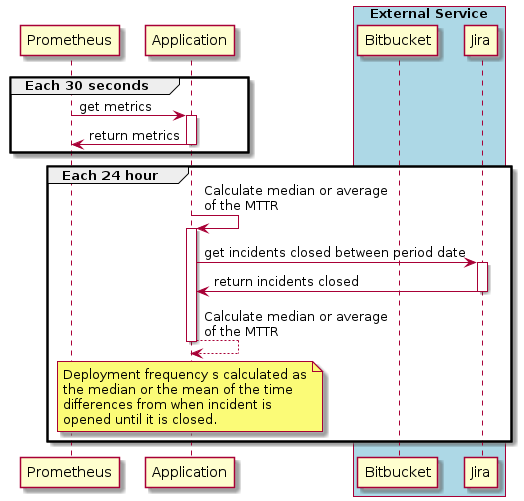

The diagram above was rendered by PlantUML. Its source (embedded in the PNG):
@startuml Deployment Frecuency

participant Prometheus as prom
participant Application as app
box "External Service" #LightBlue
participant Bitbucket as git
participant Jira as issue
end box

group Each 30 seconds
	prom -> app : get metrics
	activate app
		app -> prom : return metrics
	deactivate app
end
group Each 24 hour
	app -> app : Calculate median or average\nof the MTTR
	activate app
		app -> issue : get incidents closed between period date
		activate issue
			app <- issue : return incidents closed
		deactivate issue
		return Calculate median or average\nof the MTTR
		note over app
			Deployment frequency s calculated as
			the median or the mean of the time 
			differences from when incident is 
			opened until it is closed.
		end note
	deactivate app
end

@enduml